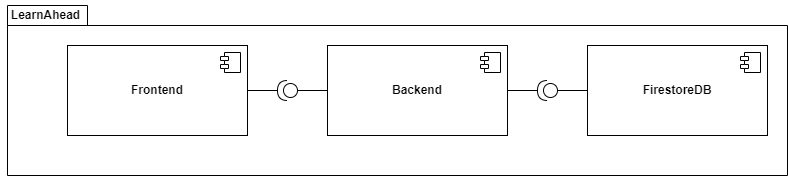

The diagram above was exported from draw.io. Its source (the exported page's mxGraphModel, read from the mxfile embedded in the PNG):
<mxGraphModel dx="1050" dy="572" grid="1" gridSize="10" guides="1" tooltips="1" connect="1" arrows="1" fold="1" page="1" pageScale="1" pageWidth="1100" pageHeight="850" background="none" math="0" shadow="0">
  <root>
    <mxCell id="0" />
    <mxCell id="1" parent="0" />
    <mxCell id="w6U3mIkPfeFUHyvYHuqn-18" value="" style="shape=folder;fontStyle=1;spacingTop=10;tabWidth=80;tabHeight=20;tabPosition=left;html=1;whiteSpace=wrap;" vertex="1" parent="1">
      <mxGeometry x="140" y="30" width="780" height="170" as="geometry" />
    </mxCell>
    <mxCell id="w6U3mIkPfeFUHyvYHuqn-2" value="&lt;b&gt;Frontend&lt;/b&gt;" style="html=1;dropTarget=0;whiteSpace=wrap;align=center;" vertex="1" parent="1">
      <mxGeometry x="200" y="70" width="180" height="90" as="geometry" />
    </mxCell>
    <mxCell id="w6U3mIkPfeFUHyvYHuqn-3" value="" style="shape=module;jettyWidth=8;jettyHeight=4;align=center;" vertex="1" parent="w6U3mIkPfeFUHyvYHuqn-2">
      <mxGeometry x="1" width="20" height="20" relative="1" as="geometry">
        <mxPoint x="-27" y="7" as="offset" />
      </mxGeometry>
    </mxCell>
    <mxCell id="w6U3mIkPfeFUHyvYHuqn-16" style="edgeStyle=orthogonalEdgeStyle;rounded=0;orthogonalLoop=1;jettySize=auto;html=1;exitX=1;exitY=0.5;exitDx=0;exitDy=0;entryX=1;entryY=0.5;entryDx=0;entryDy=0;entryPerimeter=0;endArrow=none;endFill=0;" edge="1" parent="1" source="w6U3mIkPfeFUHyvYHuqn-4" target="w6U3mIkPfeFUHyvYHuqn-15">
      <mxGeometry relative="1" as="geometry" />
    </mxCell>
    <mxCell id="w6U3mIkPfeFUHyvYHuqn-4" value="&lt;b&gt;Backend&lt;/b&gt;" style="html=1;dropTarget=0;whiteSpace=wrap;align=center;" vertex="1" parent="1">
      <mxGeometry x="460" y="70" width="180" height="90" as="geometry" />
    </mxCell>
    <mxCell id="w6U3mIkPfeFUHyvYHuqn-5" value="" style="shape=module;jettyWidth=8;jettyHeight=4;align=center;" vertex="1" parent="w6U3mIkPfeFUHyvYHuqn-4">
      <mxGeometry x="1" width="20" height="20" relative="1" as="geometry">
        <mxPoint x="-27" y="7" as="offset" />
      </mxGeometry>
    </mxCell>
    <mxCell id="w6U3mIkPfeFUHyvYHuqn-6" value="&lt;b&gt;FirestoreDB&lt;/b&gt;" style="html=1;dropTarget=0;whiteSpace=wrap;align=center;" vertex="1" parent="1">
      <mxGeometry x="720" y="70" width="180" height="90" as="geometry" />
    </mxCell>
    <mxCell id="w6U3mIkPfeFUHyvYHuqn-7" value="" style="shape=module;jettyWidth=8;jettyHeight=4;align=center;" vertex="1" parent="w6U3mIkPfeFUHyvYHuqn-6">
      <mxGeometry x="1" width="20" height="20" relative="1" as="geometry">
        <mxPoint x="-27" y="7" as="offset" />
      </mxGeometry>
    </mxCell>
    <mxCell id="w6U3mIkPfeFUHyvYHuqn-9" value="" style="ellipse;whiteSpace=wrap;html=1;align=center;aspect=fixed;fillColor=none;strokeColor=none;resizable=0;perimeter=centerPerimeter;rotatable=0;allowArrows=0;points=[];outlineConnect=1;" vertex="1" parent="1">
      <mxGeometry x="550" y="50" width="10" height="10" as="geometry" />
    </mxCell>
    <mxCell id="w6U3mIkPfeFUHyvYHuqn-13" style="edgeStyle=orthogonalEdgeStyle;rounded=0;orthogonalLoop=1;jettySize=auto;html=1;exitX=0;exitY=0.5;exitDx=0;exitDy=0;exitPerimeter=0;entryX=0;entryY=0.5;entryDx=0;entryDy=0;endArrow=none;endFill=0;" edge="1" parent="1" source="w6U3mIkPfeFUHyvYHuqn-11" target="w6U3mIkPfeFUHyvYHuqn-4">
      <mxGeometry relative="1" as="geometry" />
    </mxCell>
    <mxCell id="w6U3mIkPfeFUHyvYHuqn-14" style="edgeStyle=orthogonalEdgeStyle;rounded=0;orthogonalLoop=1;jettySize=auto;html=1;exitX=1;exitY=0.5;exitDx=0;exitDy=0;exitPerimeter=0;entryX=1;entryY=0.5;entryDx=0;entryDy=0;endArrow=none;endFill=0;" edge="1" parent="1" source="w6U3mIkPfeFUHyvYHuqn-11" target="w6U3mIkPfeFUHyvYHuqn-2">
      <mxGeometry relative="1" as="geometry" />
    </mxCell>
    <mxCell id="w6U3mIkPfeFUHyvYHuqn-11" value="" style="shape=providedRequiredInterface;html=1;verticalLabelPosition=bottom;sketch=0;rotation=-180;" vertex="1" parent="1">
      <mxGeometry x="410" y="105" width="20" height="20" as="geometry" />
    </mxCell>
    <mxCell id="w6U3mIkPfeFUHyvYHuqn-17" style="edgeStyle=orthogonalEdgeStyle;rounded=0;orthogonalLoop=1;jettySize=auto;html=1;exitX=0;exitY=0.5;exitDx=0;exitDy=0;exitPerimeter=0;entryX=0;entryY=0.5;entryDx=0;entryDy=0;endArrow=none;endFill=0;" edge="1" parent="1" source="w6U3mIkPfeFUHyvYHuqn-15" target="w6U3mIkPfeFUHyvYHuqn-6">
      <mxGeometry relative="1" as="geometry" />
    </mxCell>
    <mxCell id="w6U3mIkPfeFUHyvYHuqn-15" value="" style="shape=providedRequiredInterface;html=1;verticalLabelPosition=bottom;sketch=0;rotation=-180;" vertex="1" parent="1">
      <mxGeometry x="670" y="105" width="20" height="20" as="geometry" />
    </mxCell>
    <mxCell id="w6U3mIkPfeFUHyvYHuqn-20" value="&lt;b&gt;LearnAhead&lt;/b&gt;" style="text;html=1;align=center;verticalAlign=middle;resizable=0;points=[];autosize=1;strokeColor=none;fillColor=none;" vertex="1" parent="1">
      <mxGeometry x="133" y="25" width="90" height="30" as="geometry" />
    </mxCell>
  </root>
</mxGraphModel>